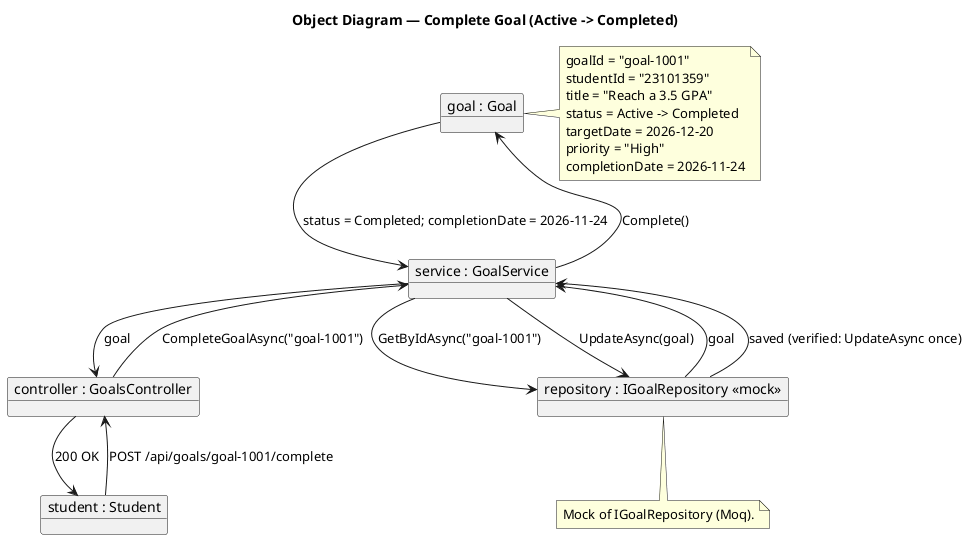

The diagram above was rendered by PlantUML. Its source (embedded in the PNG):
@startuml
title Object Diagram — Complete Goal (Active -> Completed)

object "student : Student" as Student
object "controller : GoalsController" as Controller
object "service : GoalService" as Service
object "repository : IGoalRepository <<mock>>" as Repository
object "goal : Goal" as Goal

Student --> Controller : POST /api/goals/goal-1001/complete
Controller --> Service : CompleteGoalAsync("goal-1001")
Service --> Repository : GetByIdAsync("goal-1001")
Repository --> Service : goal
Service --> Goal : Complete()
Goal --> Service : status = Completed; completionDate = 2026-11-24
Service --> Repository : UpdateAsync(goal)
Repository --> Service : saved (verified: UpdateAsync once)
Service --> Controller : goal
Controller --> Student : 200 OK

note right of Goal
  goalId = "goal-1001"
  studentId = "23101359"
  title = "Reach a 3.5 GPA"
  status = Active -> Completed
  targetDate = 2026-12-20
  priority = "High"
  completionDate = 2026-11-24
end note

note bottom of Repository
  Mock of IGoalRepository (Moq).
end note

@enduml